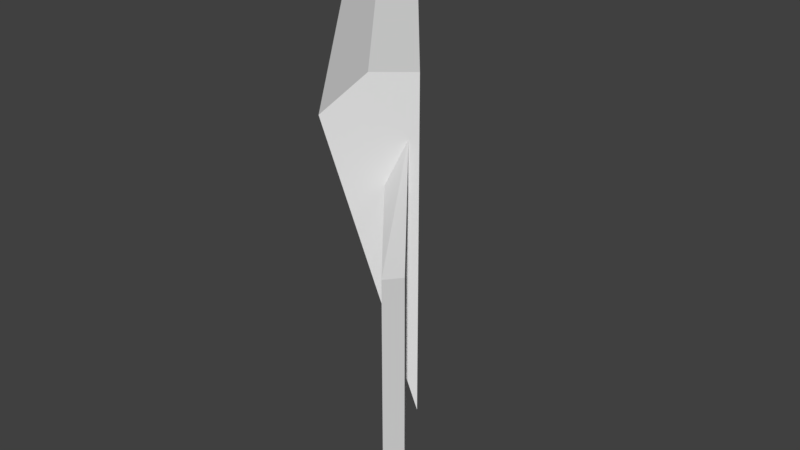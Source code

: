 # Source: tv_on_a_post.blend  (saved by Blender 2.79.0; exported with 4.5.12 LTS)
import bpy
from mathutils import Matrix  # noqa: F401  (used for matrix-valued properties, if any)

bpy.ops.wm.read_factory_settings(use_empty=True)
scene = bpy.context.scene
scene.name = 'Scene'

# ---- collections
col_collection_1 = bpy.data.collections.new('Collection 1'); scene.collection.children.link(col_collection_1)

# ---- world
world_world = bpy.data.worlds.new('World'); scene.world = world_world
world_world.color = (0.05088, 0.05088, 0.05088)
world_world.use_sun_shadow = False
world_world.sun_shadow_jitter_overblur = 0.0
world_world.cycles.sampling_method = 'MANUAL'

# ---- meshes
me_cube = bpy.data.meshes.new('Cube')
me_cube.from_pydata([(-0.2366, -0.2366, 0.0), (-0.08161, -0.1963, 0.2752), (-0.02069, 0.2061, 0.0), (-0.05698, -0.06698, 0.2643), (0.2366, -0.2366, 0.0), (0.04127, -0.1963, 0.2533), (-0.05698, -0.06698, 1.425), (-0.08095, -0.1963, 1.398), (0.04061, -0.1963, 1.453), (-0.1476, 0.05414, 1.697), (-0.1475, 0.0535, 1.919), (-0.2223, -0.007636, 1.716), (-0.4205, -0.1752, 2.016), (-0.2675, -0.04986, 2.195), (-1.656, 1.333, 2.016), (-1.503, 1.459, 2.195), (-0.1116, 0.0778, 0.5868), (-0.1116, 0.0778, 2.195), (-1.347, 1.586, 0.5868), (-1.347, 1.586, 2.195)], [], [(0, 1, 3, 2), (6, 7, 11, 9), (2, 3, 5, 4), (4, 5, 1, 0), (2, 4, 0), (5, 3, 6, 8), (1, 5, 8, 7), (3, 1, 7, 6), (9, 11, 10), (7, 8, 10, 11), (8, 6, 9, 10), (12, 13, 15, 14), (14, 15, 19, 18), (18, 19, 17, 16), (16, 17, 13, 12), (14, 18, 16, 12), (19, 15, 13, 17)])
_uv = me_cube.uv_layers.new(name='UVMap')
_uv.uv.foreach_set('vector', [0.0, 0.0, 0.09101, 0.1585, 0.3831, 0.1522, 1.0, 0.0, 0.3831, 0.716, 0.09101, 0.7002, 0.5172, 0.8832, 0.6567, 0.8725, 1.0, 0.0, 0.3831, 0.1522, 0.09101, 0.1459, 0.0, 0.0, 0.0, 0.0, 0.09101, 0.1459, 0.09101, 0.1585, 0.0, 0.0, 1.0, 0.0, 0.0, 0.0, 0.0, 0.0, 0.09101, 0.1459, 0.3831, 0.1522, 0.3831, 0.716, 0.09101, 0.7319, 0.09101, 0.1585, 0.09101, 0.1459, 0.09101, 0.7319, 0.09101, 0.7002, 0.3831, 0.1522, 0.09101, 0.1585, 0.09101, 0.7002, 0.3831, 0.716, 0.6567, 0.8725, 0.5172, 0.8832, 0.6553, 1.0, 0.09101, 0.7002, 0.09101, 0.7319, 0.6553, 1.0, 0.5172, 0.8832, 0.09101, 0.7319, 0.3831, 0.716, 0.6567, 0.8725, 0.6553, 1.0, 0.01997, 0.8881, 0.01008, 0.9962, 0.9901, 0.9962, 1.0, 0.8881, 0.2849, 0.6962, 0.354, 0.7321, 0.354, 0.7686, -0.2681, 0.7686, 1.0, 0.0, 1.0, 1.0, 0.0, 1.0, 0.0, 0.0, -0.2681, 0.7335, 0.354, 0.7335, 0.354, 0.6969, 0.2849, 0.661, 1.0, 0.8881, 0.98, 0.02353, 0.0, 0.02353, 0.01997, 0.8881, 0.0, 0.0, 0.0, 0.0, 0.0, 0.0, 0.0, 0.0])
me_cube.use_remesh_preserve_volume = False
me_cube.use_remesh_preserve_attributes = False
me_cube.use_mirror_vertex_groups = False
me_cube.update()

# ---- objects
ob_tv_on_a_post_mesh = bpy.data.objects.new('tv_on_a_post_mesh', me_cube)

# ---- transforms, parenting, visibility, modifiers, constraints
ob_tv_on_a_post_mesh.location = (0.0, 0.0, 0.0)
ob_tv_on_a_post_mesh.lineart.crease_threshold = 0.0

# ---- collection membership
col_collection_1.objects.link(ob_tv_on_a_post_mesh)

# ---- scene / render settings (as saved in the file)
scene.frame_start = 1; scene.frame_end = 2; scene.frame_set(1)
scene.render.engine = 'BLENDER_EEVEE_NEXT'
scene.render.resolution_percentage = 50
scene.render.dither_intensity = 0.0
scene.cycles.use_denoising = False
scene.cycles.samples = 128
scene.cycles.sampling_pattern = 'TABULATED_SOBOL'
scene.cycles.use_adaptive_sampling = False
scene.cycles.use_light_tree = False
scene.cycles.blur_glossy = 0.0
scene.cycles.sample_clamp_indirect = 0.0
scene.view_settings.view_transform = 'Standard'
bpy.context.view_layer.update()

# ---- added for rendering (the .blend has no active camera and no usable light): camera, sun
cam_auto = bpy.data.cameras.new('AutoCamera')
cam_auto.lens = 50.0
cam_auto.sensor_width = 36.0
cam_auto.clip_end = 1000.0
ob_auto_camera = bpy.data.objects.new('AutoCamera', cam_auto)
scene.collection.objects.link(ob_auto_camera)
ob_auto_camera.location = (2.45826, -3.12666, 3.63194)
ob_auto_camera.rotation_euler = (1.09748, -7.21219e-08, 0.694738)
scene.camera = ob_auto_camera
light_auto_sun = bpy.data.lights.new('AutoSun', 'SUN')
light_auto_sun.energy = 3.0
light_auto_sun.angle = 0.0523599
ob_auto_sun = bpy.data.objects.new('AutoSun', light_auto_sun)
scene.collection.objects.link(ob_auto_sun)
ob_auto_sun.rotation_euler = (0.872665, 0.174533, 0.523599)
bpy.context.view_layer.update()
